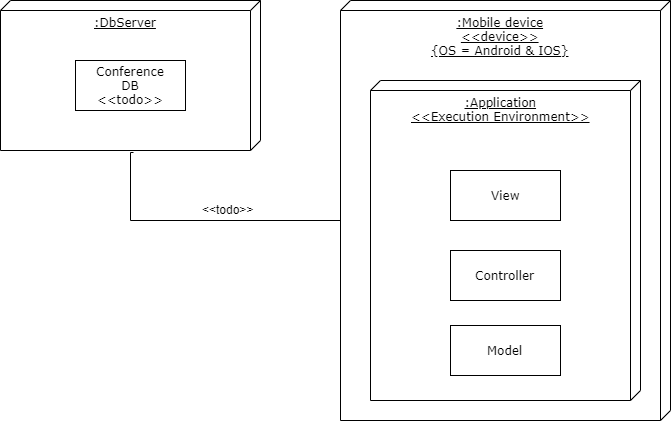

The diagram above was exported from draw.io. Its source (the exported page's mxGraphModel, read from the mxfile embedded in the PNG):
<mxGraphModel dx="1195" dy="610" grid="1" gridSize="10" guides="1" tooltips="1" connect="1" arrows="1" fold="1" page="1" pageScale="1" pageWidth="1100" pageHeight="850" background="#ffffff" math="0" shadow="0">
  <root>
    <mxCell id="0" />
    <mxCell id="1" parent="0" />
    <mxCell id="39150e848f15840c-1" value=":Mobile device&lt;br&gt;&amp;lt;&amp;lt;device&amp;gt;&amp;gt;&lt;br&gt;{OS = Android &amp;amp; IOS}" style="verticalAlign=top;align=center;spacingTop=8;spacingLeft=2;spacingRight=12;shape=cube;size=10;direction=south;fontStyle=4;html=1;rounded=0;shadow=0;comic=0;labelBackgroundColor=none;strokeWidth=1;fontFamily=Verdana;fontSize=12" parent="1" vertex="1">
      <mxGeometry x="340" y="100" width="330" height="420" as="geometry" />
    </mxCell>
    <mxCell id="ebTBY3yTC_tI4KyziIkA-6" value=":Application&lt;br&gt;&amp;lt;&amp;lt;Execution Environment&amp;gt;&amp;gt;" style="verticalAlign=top;align=center;spacingTop=8;spacingLeft=2;spacingRight=12;shape=cube;size=10;direction=south;fontStyle=4;html=1;rounded=0;shadow=0;comic=0;labelBackgroundColor=none;strokeWidth=1;fontFamily=Verdana;fontSize=12" vertex="1" parent="1">
      <mxGeometry x="370" y="180" width="270" height="320" as="geometry" />
    </mxCell>
    <mxCell id="39150e848f15840c-3" value=":DbServer" style="verticalAlign=top;align=center;spacingTop=8;spacingLeft=2;spacingRight=12;shape=cube;size=10;direction=south;fontStyle=4;html=1;rounded=0;shadow=0;comic=0;labelBackgroundColor=none;strokeWidth=1;fontFamily=Verdana;fontSize=12" parent="1" vertex="1">
      <mxGeometry y="100" width="260" height="150" as="geometry" />
    </mxCell>
    <mxCell id="39150e848f15840c-4" value="View" style="html=1;rounded=0;shadow=0;comic=0;labelBackgroundColor=none;strokeWidth=1;fontFamily=Verdana;fontSize=12;align=center;" parent="1" vertex="1">
      <mxGeometry x="450" y="270" width="110" height="50" as="geometry" />
    </mxCell>
    <mxCell id="39150e848f15840c-18" style="edgeStyle=orthogonalEdgeStyle;rounded=0;html=1;labelBackgroundColor=none;startArrow=none;startFill=0;startSize=8;endArrow=none;endFill=0;endSize=16;fontFamily=Verdana;fontSize=12;exitX=1.01;exitY=0.488;exitDx=0;exitDy=0;exitPerimeter=0;" parent="1" source="39150e848f15840c-3" target="39150e848f15840c-1" edge="1">
      <mxGeometry relative="1" as="geometry">
        <Array as="points">
          <mxPoint x="130" y="252" />
          <mxPoint x="130" y="320" />
        </Array>
      </mxGeometry>
    </mxCell>
    <mxCell id="ebTBY3yTC_tI4KyziIkA-1" value="Conference&lt;br&gt;DB&lt;br&gt;&amp;lt;&amp;lt;todo&amp;gt;&amp;gt;" style="html=1;rounded=0;shadow=0;comic=0;labelBackgroundColor=none;strokeWidth=1;fontFamily=Verdana;fontSize=12;align=center;" vertex="1" parent="1">
      <mxGeometry x="75" y="160" width="110" height="50" as="geometry" />
    </mxCell>
    <mxCell id="ebTBY3yTC_tI4KyziIkA-2" value="&amp;lt;&amp;lt;todo&amp;gt;&amp;gt;" style="text;html=1;resizable=0;points=[];autosize=1;align=left;verticalAlign=top;spacingTop=-4;" vertex="1" parent="1">
      <mxGeometry x="200" y="300" width="70" height="10" as="geometry" />
    </mxCell>
    <mxCell id="ebTBY3yTC_tI4KyziIkA-4" value="Controller" style="html=1;rounded=0;shadow=0;comic=0;labelBackgroundColor=none;strokeWidth=1;fontFamily=Verdana;fontSize=12;align=center;" vertex="1" parent="1">
      <mxGeometry x="450" y="350" width="110" height="50" as="geometry" />
    </mxCell>
    <mxCell id="ebTBY3yTC_tI4KyziIkA-5" value="Model" style="html=1;rounded=0;shadow=0;comic=0;labelBackgroundColor=none;strokeWidth=1;fontFamily=Verdana;fontSize=12;align=center;" vertex="1" parent="1">
      <mxGeometry x="450" y="425" width="110" height="50" as="geometry" />
    </mxCell>
  </root>
</mxGraphModel>